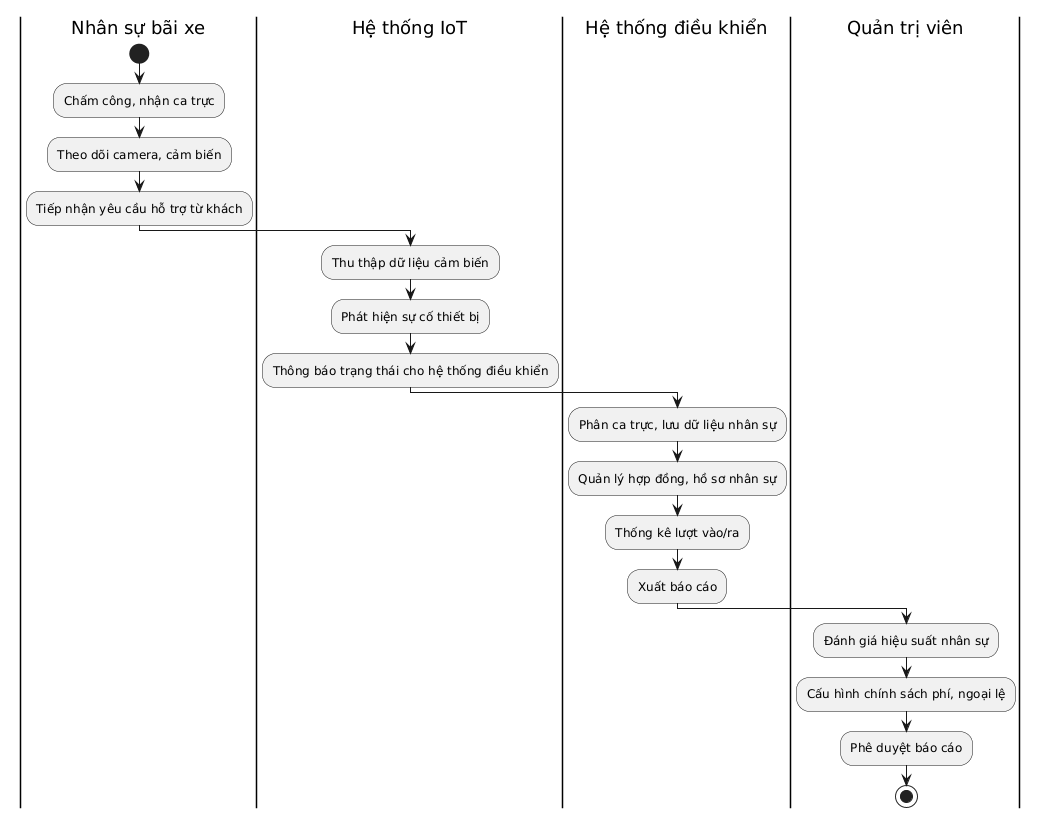

The diagram above was rendered by PlantUML. Its source (embedded in the PNG):
@startuml
|Nhân sự bãi xe|
start
:Chấm công, nhận ca trực;
:Theo dõi camera, cảm biến;
:Tiếp nhận yêu cầu hỗ trợ từ khách;

|Hệ thống IoT|
:Thu thập dữ liệu cảm biến;
:Phát hiện sự cố thiết bị;
:Thông báo trạng thái cho hệ thống điều khiển;

|Hệ thống điều khiển|
:Phân ca trực, lưu dữ liệu nhân sự;
:Quản lý hợp đồng, hồ sơ nhân sự;
:Thống kê lượt vào/ra;
:Xuất báo cáo;

|Quản trị viên|
:Đánh giá hiệu suất nhân sự;
:Cấu hình chính sách phí, ngoại lệ;
:Phê duyệt báo cáo;

stop
@enduml